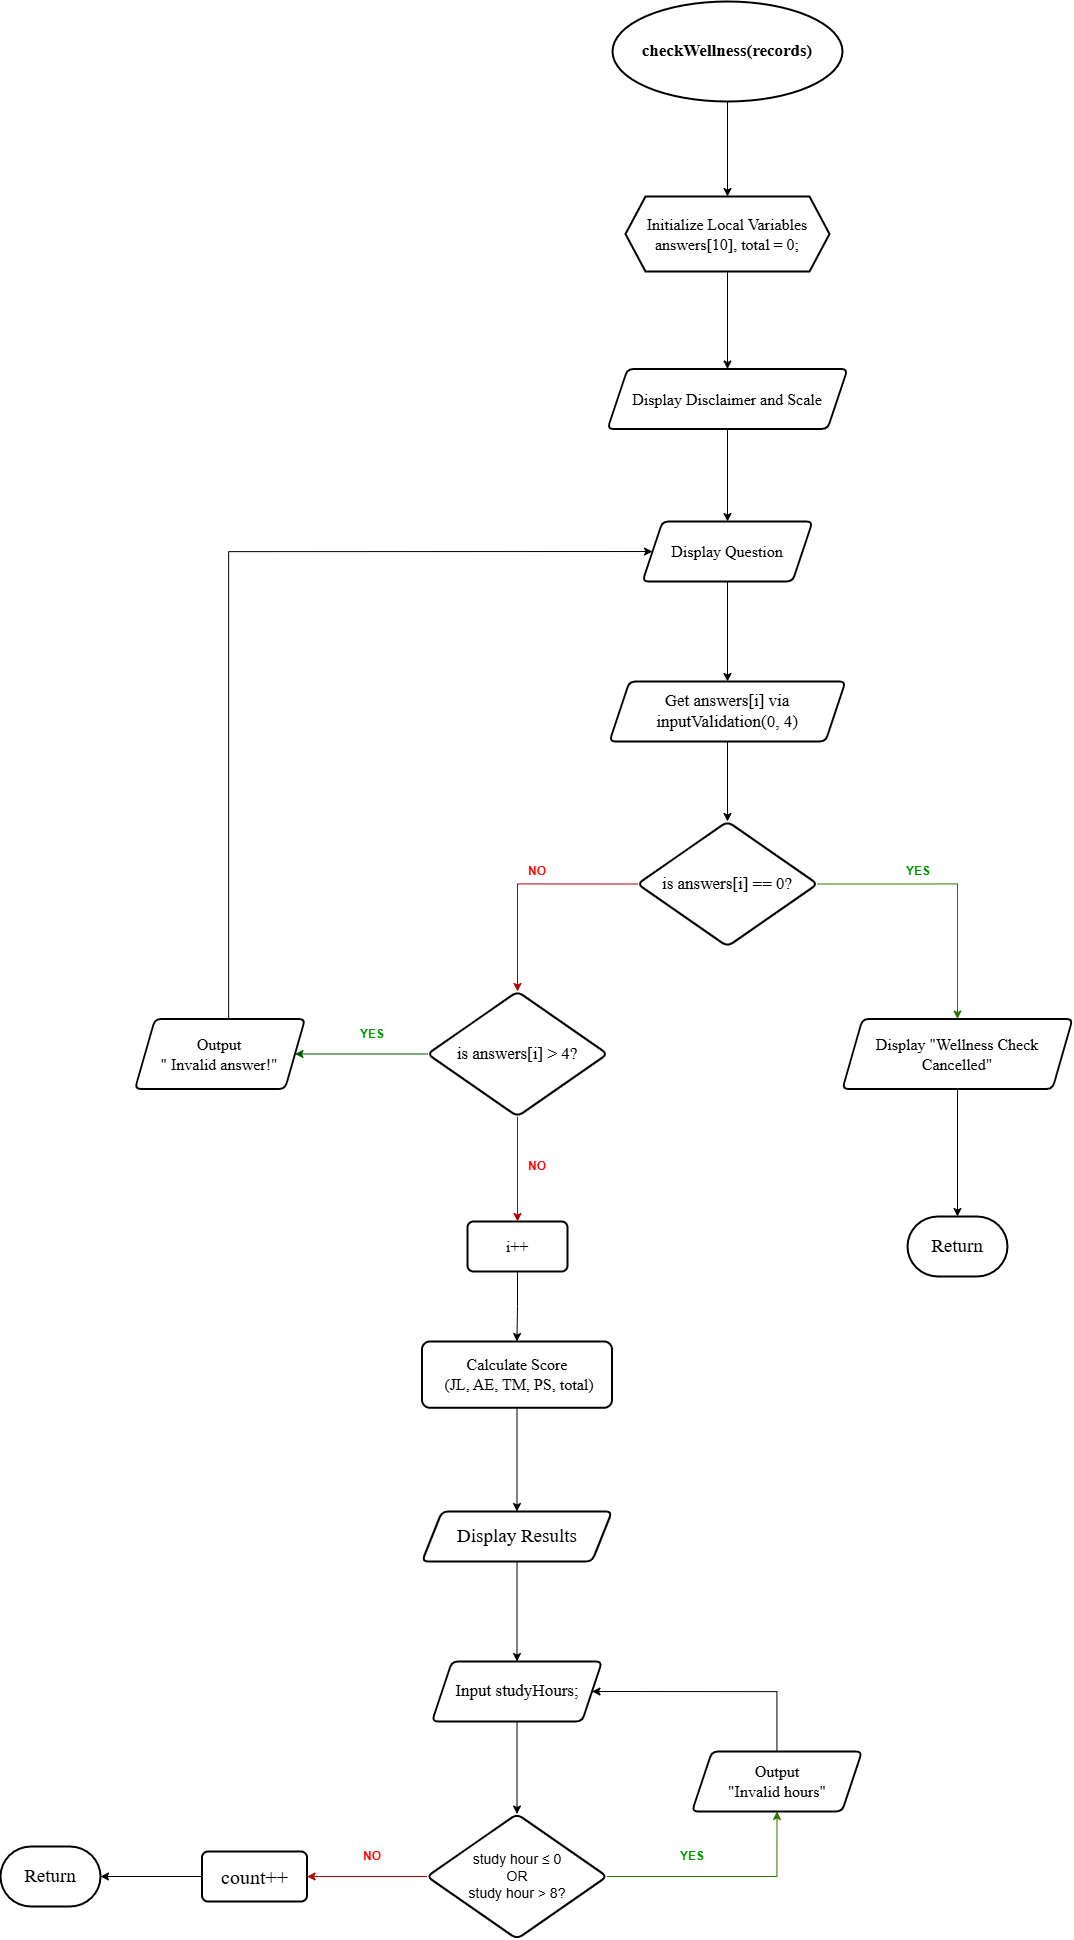

The diagram above was exported from draw.io. Its source (the exported page's mxGraphModel, read from the mxfile embedded in the PNG):
<mxGraphModel dx="2943" dy="2775" grid="1" gridSize="10" guides="1" tooltips="1" connect="1" arrows="1" fold="1" page="1" pageScale="1" pageWidth="827" pageHeight="1169" math="0" shadow="0">
  <root>
    <mxCell id="0" />
    <mxCell id="1" parent="0" />
    <mxCell id="iE4-otOo1trbMF1MMuCa-1" edge="1" parent="1" source="iE4-otOo1trbMF1MMuCa-2" style="edgeStyle=orthogonalEdgeStyle;rounded=0;orthogonalLoop=1;jettySize=auto;html=1;exitX=0.5;exitY=1;exitDx=0;exitDy=0;" target="iE4-otOo1trbMF1MMuCa-4">
      <mxGeometry relative="1" as="geometry" />
    </mxCell>
    <mxCell id="iE4-otOo1trbMF1MMuCa-2" parent="1" style="shape=parallelogram;perimeter=parallelogramPerimeter;whiteSpace=wrap;html=1;fixedSize=1;strokeWidth=2;rounded=1;arcSize=12;fontSize=16;" value="&lt;div&gt;&lt;font face=&quot;Times New Roman&quot;&gt;Display Question&lt;/font&gt;&lt;/div&gt;" vertex="1">
      <mxGeometry height="60" width="170" x="724" y="250.01999999999998" as="geometry" />
    </mxCell>
    <mxCell id="iE4-otOo1trbMF1MMuCa-3" edge="1" parent="1" source="iE4-otOo1trbMF1MMuCa-4" style="edgeStyle=orthogonalEdgeStyle;rounded=0;orthogonalLoop=1;jettySize=auto;html=1;exitX=0.5;exitY=1;exitDx=0;exitDy=0;entryX=0.5;entryY=0;entryDx=0;entryDy=0;" target="iE4-otOo1trbMF1MMuCa-7">
      <mxGeometry relative="1" as="geometry" />
    </mxCell>
    <mxCell id="iE4-otOo1trbMF1MMuCa-4" parent="1" style="shape=parallelogram;perimeter=parallelogramPerimeter;whiteSpace=wrap;html=1;fixedSize=1;strokeWidth=2;rounded=1;arcSize=12;fontSize=17;" value="&lt;font face=&quot;Times New Roman&quot;&gt;Get answers[i] via inputValidation(0, 4)&lt;/font&gt;" vertex="1">
      <mxGeometry height="60" width="236" x="691" y="410" as="geometry" />
    </mxCell>
    <mxCell id="iE4-otOo1trbMF1MMuCa-5" edge="1" parent="1" source="iE4-otOo1trbMF1MMuCa-7" style="edgeStyle=orthogonalEdgeStyle;rounded=0;orthogonalLoop=1;jettySize=auto;html=1;exitX=1;exitY=0.5;exitDx=0;exitDy=0;fillColor=#60a917;strokeColor=#2D7600;entryX=0.5;entryY=0;entryDx=0;entryDy=0;" target="ezO6dFy0Fa7_N3QWE13M-17">
      <mxGeometry relative="1" as="geometry">
        <mxPoint x="1140" y="610" as="targetPoint" />
      </mxGeometry>
    </mxCell>
    <mxCell id="ezO6dFy0Fa7_N3QWE13M-4" edge="1" parent="1" source="iE4-otOo1trbMF1MMuCa-7" style="edgeStyle=orthogonalEdgeStyle;rounded=0;orthogonalLoop=1;jettySize=auto;html=1;exitX=0;exitY=0.5;exitDx=0;exitDy=0;fillColor=#e51400;strokeColor=#B20000;entryX=0.5;entryY=0;entryDx=0;entryDy=0;" target="ezO6dFy0Fa7_N3QWE13M-25">
      <mxGeometry relative="1" as="geometry">
        <mxPoint x="650" y="710" as="targetPoint" />
      </mxGeometry>
    </mxCell>
    <mxCell id="iE4-otOo1trbMF1MMuCa-7" parent="1" style="rhombus;whiteSpace=wrap;html=1;strokeWidth=2;rounded=1;arcSize=12;fontSize=14;" value="&lt;font face=&quot;Times New Roman&quot; style=&quot;font-size: 17px;&quot;&gt;is answers[i] == 0?&lt;/font&gt;" vertex="1">
      <mxGeometry height="125" width="180" x="719" y="550" as="geometry" />
    </mxCell>
    <mxCell id="ezO6dFy0Fa7_N3QWE13M-7" edge="1" parent="1" source="iE4-otOo1trbMF1MMuCa-9" style="edgeStyle=orthogonalEdgeStyle;rounded=0;orthogonalLoop=1;jettySize=auto;html=1;exitX=0.5;exitY=1;exitDx=0;exitDy=0;" target="iE4-otOo1trbMF1MMuCa-12">
      <mxGeometry relative="1" as="geometry" />
    </mxCell>
    <mxCell id="iE4-otOo1trbMF1MMuCa-9" parent="1" style="whiteSpace=wrap;html=1;strokeWidth=2;rounded=1;arcSize=12;fontFamily=Times New Roman;fontSize=16;" value="Calculate Score&lt;br&gt;&amp;nbsp;(JL, AE, TM, PS, total)" vertex="1">
      <mxGeometry height="66.25" width="190" x="503.5" y="1070" as="geometry" />
    </mxCell>
    <mxCell id="iE4-otOo1trbMF1MMuCa-10" edge="1" parent="1" source="iE4-otOo1trbMF1MMuCa-20" style="edgeStyle=orthogonalEdgeStyle;rounded=0;orthogonalLoop=1;jettySize=auto;html=1;entryX=0.5;entryY=0;entryDx=0;entryDy=0;" target="ezO6dFy0Fa7_N3QWE13M-2">
      <mxGeometry relative="1" as="geometry">
        <mxPoint x="809" y="116.00999999999999" as="sourcePoint" />
      </mxGeometry>
    </mxCell>
    <mxCell id="ezO6dFy0Fa7_N3QWE13M-8" edge="1" parent="1" source="iE4-otOo1trbMF1MMuCa-12" style="edgeStyle=orthogonalEdgeStyle;rounded=0;orthogonalLoop=1;jettySize=auto;html=1;exitX=0.5;exitY=1;exitDx=0;exitDy=0;entryX=0.5;entryY=0;entryDx=0;entryDy=0;" target="iE4-otOo1trbMF1MMuCa-16">
      <mxGeometry relative="1" as="geometry" />
    </mxCell>
    <mxCell id="iE4-otOo1trbMF1MMuCa-12" parent="1" style="shape=parallelogram;perimeter=parallelogramPerimeter;whiteSpace=wrap;html=1;fixedSize=1;fontFamily=Times New Roman;strokeWidth=2;rounded=1;arcSize=12;fontSize=19;" value="Display Results" vertex="1">
      <mxGeometry height="50" width="190" x="503.5" y="1240" as="geometry" />
    </mxCell>
    <mxCell id="iE4-otOo1trbMF1MMuCa-13" edge="1" parent="1" source="iE4-otOo1trbMF1MMuCa-14" style="edgeStyle=orthogonalEdgeStyle;rounded=0;orthogonalLoop=1;jettySize=auto;html=1;exitX=0;exitY=0.5;exitDx=0;exitDy=0;entryX=1;entryY=0.5;entryDx=0;entryDy=0;entryPerimeter=0;" target="ezO6dFy0Fa7_N3QWE13M-14">
      <mxGeometry relative="1" as="geometry">
        <mxPoint x="156.9999999999966" y="1626.7500000000005" as="targetPoint" />
      </mxGeometry>
    </mxCell>
    <mxCell id="iE4-otOo1trbMF1MMuCa-14" parent="1" style="whiteSpace=wrap;html=1;strokeWidth=2;rounded=1;arcSize=12;fontFamily=Times New Roman;fontSize=20;" value="count++" vertex="1">
      <mxGeometry height="50" width="105" x="283.5" y="1580" as="geometry" />
    </mxCell>
    <mxCell id="ezO6dFy0Fa7_N3QWE13M-9" edge="1" parent="1" source="iE4-otOo1trbMF1MMuCa-16" style="edgeStyle=orthogonalEdgeStyle;rounded=0;orthogonalLoop=1;jettySize=auto;html=1;exitX=0.5;exitY=1;exitDx=0;exitDy=0;entryX=0.5;entryY=0;entryDx=0;entryDy=0;" target="iE4-otOo1trbMF1MMuCa-19">
      <mxGeometry relative="1" as="geometry" />
    </mxCell>
    <mxCell id="iE4-otOo1trbMF1MMuCa-16" parent="1" style="shape=parallelogram;perimeter=parallelogramPerimeter;whiteSpace=wrap;html=1;fixedSize=1;strokeWidth=2;rounded=1;arcSize=12;fontSize=17;" value="&lt;div&gt;&lt;font face=&quot;Times New Roman&quot;&gt;Input studyH&lt;/font&gt;&lt;span style=&quot;font-family: &amp;quot;Times New Roman&amp;quot;; background-color: transparent; color: light-dark(rgb(0, 0, 0), rgb(255, 255, 255));&quot;&gt;ours;&lt;/span&gt;&lt;/div&gt;" vertex="1">
      <mxGeometry height="60" width="170" x="513.5" y="1390" as="geometry" />
    </mxCell>
    <mxCell id="iE4-otOo1trbMF1MMuCa-18" edge="1" parent="1" source="iE4-otOo1trbMF1MMuCa-19" style="edgeStyle=orthogonalEdgeStyle;rounded=0;orthogonalLoop=1;jettySize=auto;html=1;exitX=0;exitY=0.5;exitDx=0;exitDy=0;entryX=1;entryY=0.5;entryDx=0;entryDy=0;fillColor=#e51400;strokeColor=#B20000;" target="iE4-otOo1trbMF1MMuCa-14">
      <mxGeometry relative="1" as="geometry" />
    </mxCell>
    <mxCell id="ezO6dFy0Fa7_N3QWE13M-12" edge="1" parent="1" source="iE4-otOo1trbMF1MMuCa-19" style="edgeStyle=orthogonalEdgeStyle;rounded=0;orthogonalLoop=1;jettySize=auto;html=1;exitX=1;exitY=0.5;exitDx=0;exitDy=0;entryX=0.5;entryY=1;entryDx=0;entryDy=0;fillColor=#60a917;strokeColor=#2D7600;" target="ezO6dFy0Fa7_N3QWE13M-11">
      <mxGeometry relative="1" as="geometry" />
    </mxCell>
    <mxCell id="iE4-otOo1trbMF1MMuCa-19" parent="1" style="rhombus;whiteSpace=wrap;html=1;strokeWidth=2;rounded=1;arcSize=12;fontSize=14;" value="study hour ≤ 0&lt;div&gt;OR&lt;/div&gt;&lt;div&gt;study hour &amp;gt; 8?&lt;/div&gt;" vertex="1">
      <mxGeometry height="125" width="180" x="508.5" y="1542.5" as="geometry" />
    </mxCell>
    <mxCell id="iE4-otOo1trbMF1MMuCa-20" parent="1" style="shape=hexagon;perimeter=hexagonPerimeter2;whiteSpace=wrap;html=1;fixedSize=1;strokeWidth=2;" value="&lt;div style=&quot;font-family: &amp;quot;Times New Roman&amp;quot;; font-size: 13px;&quot;&gt;&lt;div style=&quot;font-family: Helvetica; font-size: 16px;&quot;&gt;&lt;font face=&quot;Times New Roman&quot;&gt;Initialize Local Variables&lt;/font&gt;&lt;/div&gt;&lt;div style=&quot;font-family: Helvetica; font-size: 16px;&quot;&gt;&lt;span style=&quot;background-color: transparent; color: light-dark(rgb(0, 0, 0), rgb(255, 255, 255));&quot;&gt;&lt;font face=&quot;Times New Roman&quot;&gt;answers[10], total = 0;&lt;/font&gt;&lt;/span&gt;&lt;/div&gt;&lt;/div&gt;" vertex="1">
      <mxGeometry height="75" width="204" x="707" y="-75" as="geometry" />
    </mxCell>
    <mxCell id="iE4-otOo1trbMF1MMuCa-22" parent="1" style="text;html=1;whiteSpace=wrap;align=center;verticalAlign=middle;rounded=0;fontColor=#009900;" value="&lt;b&gt;YES&lt;/b&gt;" vertex="1">
      <mxGeometry height="30" width="60" x="743.5" y="1570" as="geometry" />
    </mxCell>
    <mxCell id="iE4-otOo1trbMF1MMuCa-23" parent="1" style="text;html=1;whiteSpace=wrap;align=center;verticalAlign=middle;rounded=0;fontColor=#009900;" value="&lt;b&gt;YES&lt;/b&gt;" vertex="1">
      <mxGeometry height="30" width="60" x="970" y="585" as="geometry" />
    </mxCell>
    <mxCell id="iE4-otOo1trbMF1MMuCa-24" parent="1" style="text;html=1;whiteSpace=wrap;align=center;verticalAlign=middle;rounded=0;fontColor=#009900;" value="&lt;b&gt;&lt;font style=&quot;color: rgb(255, 0, 0);&quot;&gt;NO&lt;/font&gt;&lt;/b&gt;" vertex="1">
      <mxGeometry height="30" width="60" x="588.5" y="584.9999999999998" as="geometry" />
    </mxCell>
    <mxCell id="iE4-otOo1trbMF1MMuCa-25" parent="1" style="text;html=1;whiteSpace=wrap;align=center;verticalAlign=middle;rounded=0;fontColor=#009900;" value="&lt;b&gt;&lt;font style=&quot;color: rgb(255, 0, 0);&quot;&gt;NO&lt;/font&gt;&lt;/b&gt;" vertex="1">
      <mxGeometry height="30" width="60" x="423.5" y="1570" as="geometry" />
    </mxCell>
    <mxCell id="ezO6dFy0Fa7_N3QWE13M-28" edge="1" parent="1" source="iE4-otOo1trbMF1MMuCa-27" style="edgeStyle=orthogonalEdgeStyle;rounded=0;orthogonalLoop=1;jettySize=auto;html=1;entryX=0;entryY=0.5;entryDx=0;entryDy=0;" target="iE4-otOo1trbMF1MMuCa-2">
      <mxGeometry relative="1" as="geometry">
        <Array as="points">
          <mxPoint x="310" y="280" />
        </Array>
      </mxGeometry>
    </mxCell>
    <mxCell id="iE4-otOo1trbMF1MMuCa-27" parent="1" style="shape=parallelogram;perimeter=parallelogramPerimeter;whiteSpace=wrap;html=1;fixedSize=1;strokeWidth=2;rounded=1;arcSize=12;fontSize=16;" value="&lt;font face=&quot;Times New Roman&quot;&gt;Output&lt;/font&gt;&lt;div&gt;&lt;font face=&quot;Times New Roman&quot;&gt;&quot;&amp;nbsp;Invalid answer!&quot;&lt;/font&gt;&lt;/div&gt;" vertex="1">
      <mxGeometry height="70" width="170" x="216.5" y="747.5" as="geometry" />
    </mxCell>
    <mxCell id="ezO6dFy0Fa7_N3QWE13M-1" edge="1" parent="1" source="Ihi1wjSRIs3dZX8rxQ1f-1" style="edgeStyle=orthogonalEdgeStyle;rounded=0;orthogonalLoop=1;jettySize=auto;html=1;exitX=0.5;exitY=1;exitDx=0;exitDy=0;exitPerimeter=0;entryX=0.5;entryY=0;entryDx=0;entryDy=0;" target="iE4-otOo1trbMF1MMuCa-20">
      <mxGeometry relative="1" as="geometry" />
    </mxCell>
    <mxCell id="Ihi1wjSRIs3dZX8rxQ1f-1" parent="1" style="strokeWidth=2;html=1;shape=mxgraph.flowchart.start_2;whiteSpace=wrap;fontSize=17;" value="&lt;b style=&quot;font-family: &amp;quot;Times New Roman&amp;quot;;&quot;&gt;checkWellness(records)&lt;/b&gt;" vertex="1">
      <mxGeometry height="100" width="230" x="694" y="-270" as="geometry" />
    </mxCell>
    <mxCell id="ezO6dFy0Fa7_N3QWE13M-3" edge="1" parent="1" source="ezO6dFy0Fa7_N3QWE13M-2" style="edgeStyle=orthogonalEdgeStyle;rounded=0;orthogonalLoop=1;jettySize=auto;html=1;exitX=0.5;exitY=1;exitDx=0;exitDy=0;entryX=0.5;entryY=0;entryDx=0;entryDy=0;" target="iE4-otOo1trbMF1MMuCa-2">
      <mxGeometry relative="1" as="geometry" />
    </mxCell>
    <mxCell id="ezO6dFy0Fa7_N3QWE13M-2" parent="1" style="shape=parallelogram;perimeter=parallelogramPerimeter;whiteSpace=wrap;html=1;fixedSize=1;strokeWidth=2;rounded=1;arcSize=12;fontSize=16;" value="&lt;font face=&quot;Times New Roman&quot;&gt;Display Disclaimer and Scale&lt;/font&gt;" vertex="1">
      <mxGeometry height="60" width="240" x="689" y="97.51" as="geometry" />
    </mxCell>
    <mxCell id="ezO6dFy0Fa7_N3QWE13M-13" edge="1" parent="1" source="ezO6dFy0Fa7_N3QWE13M-11" style="edgeStyle=orthogonalEdgeStyle;rounded=0;orthogonalLoop=1;jettySize=auto;html=1;entryX=1;entryY=0.5;entryDx=0;entryDy=0;" target="iE4-otOo1trbMF1MMuCa-16">
      <mxGeometry relative="1" as="geometry">
        <Array as="points">
          <mxPoint x="858.5" y="1420" />
        </Array>
      </mxGeometry>
    </mxCell>
    <mxCell id="ezO6dFy0Fa7_N3QWE13M-11" parent="1" style="shape=parallelogram;perimeter=parallelogramPerimeter;whiteSpace=wrap;html=1;fixedSize=1;strokeWidth=2;rounded=1;arcSize=12;fontSize=16;" value="&lt;font face=&quot;Times New Roman&quot;&gt;Output&lt;/font&gt;&lt;div&gt;&lt;font face=&quot;Times New Roman&quot;&gt;&quot;Invalid hours&quot;&lt;/font&gt;&lt;/div&gt;" vertex="1">
      <mxGeometry height="60" width="170" x="773.5" y="1480" as="geometry" />
    </mxCell>
    <mxCell id="ezO6dFy0Fa7_N3QWE13M-14" parent="1" style="strokeWidth=2;html=1;shape=mxgraph.flowchart.terminator;whiteSpace=wrap;" value="&lt;font face=&quot;Times New Roman&quot; style=&quot;font-size: 19px;&quot;&gt;Return&lt;/font&gt;" vertex="1">
      <mxGeometry height="60" width="100" x="82" y="1575" as="geometry" />
    </mxCell>
    <mxCell id="ezO6dFy0Fa7_N3QWE13M-17" parent="1" style="shape=parallelogram;perimeter=parallelogramPerimeter;whiteSpace=wrap;html=1;fixedSize=1;strokeWidth=2;rounded=1;arcSize=12;fontSize=16;" value="&lt;font face=&quot;Times New Roman&quot;&gt;Display &quot;Wellness Check Cancelled&quot;&lt;/font&gt;" vertex="1">
      <mxGeometry height="70" width="230" x="924" y="747.5" as="geometry" />
    </mxCell>
    <mxCell id="ezO6dFy0Fa7_N3QWE13M-18" parent="1" style="strokeWidth=2;html=1;shape=mxgraph.flowchart.terminator;whiteSpace=wrap;" value="&lt;font face=&quot;Times New Roman&quot; style=&quot;font-size: 19px;&quot;&gt;Return&lt;/font&gt;" vertex="1">
      <mxGeometry height="60" width="100" x="989" y="945" as="geometry" />
    </mxCell>
    <mxCell id="ezO6dFy0Fa7_N3QWE13M-19" edge="1" parent="1" source="ezO6dFy0Fa7_N3QWE13M-17" style="edgeStyle=orthogonalEdgeStyle;rounded=0;orthogonalLoop=1;jettySize=auto;html=1;entryX=0.5;entryY=0;entryDx=0;entryDy=0;entryPerimeter=0;exitX=0.5;exitY=1;exitDx=0;exitDy=0;" target="ezO6dFy0Fa7_N3QWE13M-18">
      <mxGeometry relative="1" as="geometry" />
    </mxCell>
    <mxCell id="ezO6dFy0Fa7_N3QWE13M-23" edge="1" parent="1" source="ezO6dFy0Fa7_N3QWE13M-20" style="edgeStyle=orthogonalEdgeStyle;rounded=0;orthogonalLoop=1;jettySize=auto;html=1;exitX=0.5;exitY=1;exitDx=0;exitDy=0;" target="iE4-otOo1trbMF1MMuCa-9">
      <mxGeometry relative="1" as="geometry" />
    </mxCell>
    <mxCell id="ezO6dFy0Fa7_N3QWE13M-20" parent="1" style="whiteSpace=wrap;html=1;strokeWidth=2;rounded=1;arcSize=12;fontFamily=Times New Roman;fontSize=16;" value="i++" vertex="1">
      <mxGeometry height="50" width="100" x="549" y="950" as="geometry" />
    </mxCell>
    <mxCell id="ezO6dFy0Fa7_N3QWE13M-26" edge="1" parent="1" source="ezO6dFy0Fa7_N3QWE13M-25" style="edgeStyle=orthogonalEdgeStyle;rounded=0;orthogonalLoop=1;jettySize=auto;html=1;exitX=0.5;exitY=1;exitDx=0;exitDy=0;entryX=0.5;entryY=0;entryDx=0;entryDy=0;fillColor=#e51400;strokeColor=#B20000;" target="ezO6dFy0Fa7_N3QWE13M-20">
      <mxGeometry relative="1" as="geometry" />
    </mxCell>
    <mxCell id="ezO6dFy0Fa7_N3QWE13M-27" edge="1" parent="1" source="ezO6dFy0Fa7_N3QWE13M-25" style="edgeStyle=orthogonalEdgeStyle;rounded=0;orthogonalLoop=1;jettySize=auto;html=1;exitX=0;exitY=0.5;exitDx=0;exitDy=0;entryX=1;entryY=0.5;entryDx=0;entryDy=0;fillColor=#008a00;strokeColor=#005700;" target="iE4-otOo1trbMF1MMuCa-27">
      <mxGeometry relative="1" as="geometry" />
    </mxCell>
    <mxCell id="ezO6dFy0Fa7_N3QWE13M-25" parent="1" style="rhombus;whiteSpace=wrap;html=1;strokeWidth=2;rounded=1;arcSize=12;fontSize=14;" value="&lt;font face=&quot;Times New Roman&quot; style=&quot;font-size: 17px;&quot;&gt;is answers[i] &amp;gt; 4?&lt;/font&gt;" vertex="1">
      <mxGeometry height="125" width="180" x="509" y="720" as="geometry" />
    </mxCell>
    <mxCell id="ezO6dFy0Fa7_N3QWE13M-29" parent="1" style="text;html=1;whiteSpace=wrap;align=center;verticalAlign=middle;rounded=0;fontColor=#009900;" value="&lt;b&gt;&lt;font style=&quot;color: rgb(255, 0, 0);&quot;&gt;NO&lt;/font&gt;&lt;/b&gt;" vertex="1">
      <mxGeometry height="30" width="60" x="589" y="880" as="geometry" />
    </mxCell>
    <mxCell id="ezO6dFy0Fa7_N3QWE13M-30" parent="1" style="text;html=1;whiteSpace=wrap;align=center;verticalAlign=middle;rounded=0;fontColor=#009900;" value="&lt;b&gt;YES&lt;/b&gt;" vertex="1">
      <mxGeometry height="30" width="60" x="423.5" y="747.5" as="geometry" />
    </mxCell>
  </root>
</mxGraphModel>